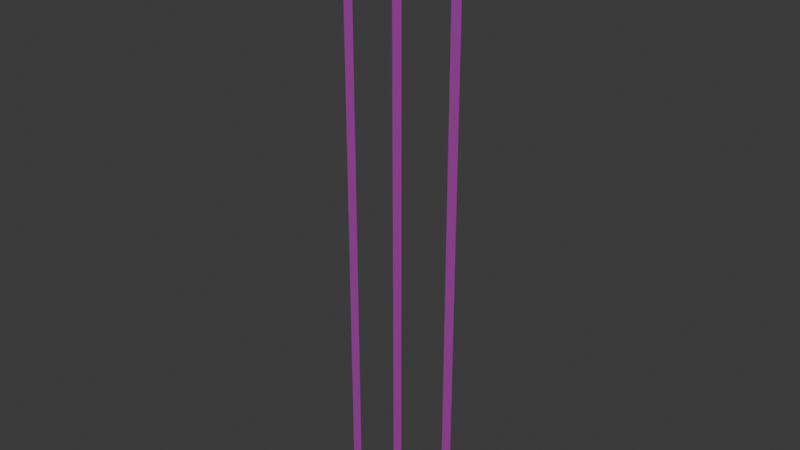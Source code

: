 # Source: Note_Strips.blend  (saved by Blender 4.5.91; exported with 4.5.12 LTS)
import bpy
from mathutils import Matrix  # noqa: F401  (used for matrix-valued properties, if any)

bpy.ops.wm.read_factory_settings(use_empty=True)
scene = bpy.context.scene
scene.name = 'Scene'

# ---- collections
col_actual = bpy.data.collections.new('Actual'); scene.collection.children.link(col_actual)
col_actual.hide_render = True
col_show = bpy.data.collections.new('Show'); scene.collection.children.link(col_show)

# ---- images (referenced by path relative to the original .blend; pixels are not part of the script)
import os
ASSET_DIR = os.environ.get("B2B_ASSET_DIR", "")  # directory of the original .blend (textures are referenced by path, not embedded)
HERE = os.path.dirname(os.path.abspath(__file__))  # packed textures are extracted next to this script under _unpacked/

def load_image(name, relpath, width, height, colorspace="sRGB"):
    """Load a texture the original file referenced (path relative to the .blend, or extracted next to this script)."""
    p = next((c for c in (os.path.join(HERE, relpath), os.path.join(ASSET_DIR, relpath)) if relpath and os.path.exists(c)), "")
    if p:
        img = bpy.data.images.load(p, check_existing=True)
        img.name = name
    else:  # same state as the original file: an image datablock whose file is absent (Cycles renders it pink)
        img = bpy.data.images.new(name, width, height)
        img.source = "FILE"
        img.filepath = "//" + (relpath or name)
    img.colorspace_settings.name = colorspace
    return img
img_note_strip_png = load_image('Note_strip.png', 'Note_strip.png', 1024, 1024, 'sRGB')

# ---- materials (node trees are filled in below, after node groups)
mat_note_strip = bpy.data.materials.new('Note_Strip')
mat_note_strip.alpha_threshold = 0.0
mat_note_strip.roughness = 0.5
mat_note_strip.line_color = (0.0, 0.0, 0.0, 1.0)

# ---- material node trees
mat_note_strip.use_nodes = True; mat_note_strip.node_tree.nodes.clear()
_N = mat_note_strip.node_tree.nodes; _L = mat_note_strip.node_tree.links
n0 = _N.new('ShaderNodeOutputMaterial'); n0.name = 'Material Output'; n0.location = (200, 100)
n1 = _N.new('ShaderNodeBsdfPrincipled'); n1.name = 'Principled BSDF'; n1.location = (-200, 100)
n1.inputs[2].default_value = 0.04762
n1.inputs[3].default_value = 1.45
n1.inputs[4].default_value = 0.3492
n2 = _N.new('ShaderNodeTexImage'); n2.name = 'Image Texture'; n2.location = (-490, 80)
n2.image = img_note_strip_png
_L.new(n1.outputs[0], n0.inputs[0])
_L.new(n2.outputs[0], n1.inputs[0])
n0.is_active_output = True

# ---- world
world_world = bpy.data.worlds.new('World'); scene.world = world_world
world_world.use_nodes = True; world_world.node_tree.nodes.clear()
_N = world_world.node_tree.nodes; _L = world_world.node_tree.links
n0 = _N.new('ShaderNodeOutputWorld'); n0.name = 'World Output'; n0.location = (200, 100)
n1 = _N.new('ShaderNodeBackground'); n1.name = 'Background'; n1.location = (-200, 100)
n1.inputs[0].default_value = (0.05088, 0.05088, 0.05088, 1.0)
_L.new(n1.outputs[0], n0.inputs[0])
n0.is_active_output = True
world_world.color = (0.05088, 0.05088, 0.05088)
world_world.sun_shadow_jitter_overblur = 0.0

# ---- meshes
me_plane = bpy.data.meshes.new('Plane')
me_plane.from_pydata([(-1.0, -1.0, 0.0), (1.0, -1.0, 0.0), (-1.0, 1.0, 0.0), (1.0, 1.0, 0.0), (-1.0, 0.9608, 0.0), (-1.0, 0.9216, 0.0), (-1.0, 0.8824, 0.0), (-1.0, 0.8431, 0.0), (-1.0, 0.8039, 0.0), (-1.0, 0.7647, 0.0), (-1.0, 0.7255, 0.0), (-1.0, 0.6863, 0.0), (-1.0, 0.6471, 0.0), (-1.0, 0.6078, 0.0), (-1.0, 0.5686, 0.0), (-1.0, 0.5294, 0.0), (-1.0, 0.4902, 0.0), (-1.0, 0.451, 0.0), (-1.0, 0.4118, 0.0), (-1.0, 0.3725, 0.0), (-1.0, 0.3333, 0.0), (-1.0, 0.2941, 0.0), (-1.0, 0.2549, 0.0), (-1.0, 0.2157, 0.0), (-1.0, 0.1765, 0.0), (-1.0, 0.1373, 0.0), (-1.0, 0.09804, 0.0), (-1.0, 0.05882, 0.0), (-1.0, 0.01961, 0.0), (-1.0, -0.01961, 0.0), (-1.0, -0.05882, 0.0), (-1.0, -0.09804, 0.0), (-1.0, -0.1373, 0.0), (-1.0, -0.1765, 0.0), (-1.0, -0.2157, 0.0), (-1.0, -0.2549, 0.0), (-1.0, -0.2941, 0.0), (-1.0, -0.3333, 0.0), (-1.0, -0.3725, 0.0), (-1.0, -0.4118, 0.0), (-1.0, -0.451, 0.0), (-1.0, -0.4902, 0.0), (-1.0, -0.5294, 0.0), (-1.0, -0.5686, 0.0), (-1.0, -0.6078, 0.0), (-1.0, -0.6471, 0.0), (-1.0, -0.6863, 0.0), (-1.0, -0.7255, 0.0), (-1.0, -0.7647, 0.0), (-1.0, -0.8039, 0.0), (-1.0, -0.8431, 0.0), (-1.0, -0.8824, 0.0), (-1.0, -0.9216, 0.0), (-1.0, -0.9608, 0.0), (1.0, -0.9608, 0.0), (1.0, -0.9216, 0.0), (1.0, -0.8824, 0.0), (1.0, -0.8431, 0.0), (1.0, -0.8039, 0.0), (1.0, -0.7647, 0.0), (1.0, -0.7255, 0.0), (1.0, -0.6863, 0.0), (1.0, -0.6471, 0.0), (1.0, -0.6078, 0.0), (1.0, -0.5686, 0.0), (1.0, -0.5294, 0.0), (1.0, -0.4902, 0.0), (1.0, -0.451, 0.0), (1.0, -0.4118, 0.0), (1.0, -0.3725, 0.0), (1.0, -0.3333, 0.0), (1.0, -0.2941, 0.0), (1.0, -0.2549, 0.0), (1.0, -0.2157, 0.0), (1.0, -0.1765, 0.0), (1.0, -0.1373, 0.0), (1.0, -0.09804, 0.0), (1.0, -0.05882, 0.0), (1.0, -0.01961, 0.0), (1.0, 0.01961, 0.0), (1.0, 0.05882, 0.0), (1.0, 0.09804, 0.0), (1.0, 0.1373, 0.0), (1.0, 0.1765, 0.0), (1.0, 0.2157, 0.0), (1.0, 0.2549, 0.0), (1.0, 0.2941, 0.0), (1.0, 0.3333, 0.0), (1.0, 0.3725, 0.0), (1.0, 0.4118, 0.0), (1.0, 0.451, 0.0), (1.0, 0.4902, 0.0), (1.0, 0.5294, 0.0), (1.0, 0.5686, 0.0), (1.0, 0.6078, 0.0), (1.0, 0.6471, 0.0), (1.0, 0.6863, 0.0), (1.0, 0.7255, 0.0), (1.0, 0.7647, 0.0), (1.0, 0.8039, 0.0), (1.0, 0.8431, 0.0), (1.0, 0.8824, 0.0), (1.0, 0.9216, 0.0), (1.0, 0.9608, 0.0)], [], [(4, 103, 3, 2), (0, 1, 54, 53), (53, 54, 55, 52), (52, 55, 56, 51), (51, 56, 57, 50), (50, 57, 58, 49), (49, 58, 59, 48), (48, 59, 60, 47), (47, 60, 61, 46), (46, 61, 62, 45), (45, 62, 63, 44), (44, 63, 64, 43), (43, 64, 65, 42), (42, 65, 66, 41), (41, 66, 67, 40), (40, 67, 68, 39), (39, 68, 69, 38), (38, 69, 70, 37), (37, 70, 71, 36), (36, 71, 72, 35), (35, 72, 73, 34), (34, 73, 74, 33), (33, 74, 75, 32), (32, 75, 76, 31), (31, 76, 77, 30), (30, 77, 78, 29), (29, 78, 79, 28), (28, 79, 80, 27), (27, 80, 81, 26), (26, 81, 82, 25), (25, 82, 83, 24), (24, 83, 84, 23), (23, 84, 85, 22), (22, 85, 86, 21), (21, 86, 87, 20), (20, 87, 88, 19), (19, 88, 89, 18), (18, 89, 90, 17), (17, 90, 91, 16), (16, 91, 92, 15), (15, 92, 93, 14), (14, 93, 94, 13), (13, 94, 95, 12), (12, 95, 96, 11), (11, 96, 97, 10), (10, 97, 98, 9), (9, 98, 99, 8), (8, 99, 100, 7), (7, 100, 101, 6), (6, 101, 102, 5), (5, 102, 103, 4)])
me_plane.polygons.foreach_set('use_smooth', [True] * 51)
_uv = me_plane.uv_layers.new(name='UVMap')
_uv.uv.foreach_set('vector', [1.602, 0.8294, 1.602, 0.7965, 1.647, 0.7965, 1.647, 0.8294, -0.6471, 0.8294, -0.6471, 0.7965, -0.6021, 0.7965, -0.6021, 0.8294, -0.6021, 0.8294, -0.6021, 0.7965, -0.5571, 0.7965, -0.5571, 0.8294, -0.5571, 0.8294, -0.5571, 0.7965, -0.5121, 0.7965, -0.5121, 0.8294, -0.5121, 0.8294, -0.5121, 0.7965, -0.4672, 0.7965, -0.4672, 0.8294, -0.4672, 0.8294, -0.4672, 0.7965, -0.4222, 0.7965, -0.4222, 0.8294, -0.4222, 0.8294, -0.4222, 0.7965, -0.3772, 0.7965, -0.3772, 0.8294, -0.3772, 0.8294, -0.3772, 0.7965, -0.3322, 0.7965, -0.3322, 0.8294, -0.3322, 0.8294, -0.3322, 0.7965, -0.2872, 0.7965, -0.2872, 0.8294, -0.2872, 0.8294, -0.2872, 0.7965, -0.2422, 0.7965, -0.2422, 0.8294, -0.2422, 0.8294, -0.2422, 0.7965, -0.1973, 0.7965, -0.1973, 0.8294, -0.1973, 0.8294, -0.1973, 0.7965, -0.1523, 0.7965, -0.1523, 0.8294, -0.1523, 0.8294, -0.1523, 0.7965, -0.1073, 0.7965, -0.1073, 0.8294, -0.1073, 0.8294, -0.1073, 0.7965, -0.0623, 0.7965, -0.0623, 0.8294, -0.0623, 0.8294, -0.0623, 0.7965, -0.01732, 0.7965, -0.01732, 0.8294, -0.01732, 0.8294, -0.01732, 0.7965, 0.02767, 0.7965, 0.02767, 0.8294, 0.02767, 0.8294, 0.02767, 0.7965, 0.07265, 0.7965, 0.07265, 0.8294, 0.07265, 0.8294, 0.07265, 0.7965, 0.1176, 0.7965, 0.1176, 0.8294, 0.1176, 0.8294, 0.1176, 0.7965, 0.1626, 0.7965, 0.1626, 0.8294, 0.1626, 0.8294, 0.1626, 0.7965, 0.2076, 0.7965, 0.2076, 0.8294, 0.2076, 0.8294, 0.2076, 0.7965, 0.2526, 0.7965, 0.2526, 0.8294, 0.2526, 0.8294, 0.2526, 0.7965, 0.2976, 0.7965, 0.2976, 0.8294, 0.2976, 0.8294, 0.2976, 0.7965, 0.3426, 0.7965, 0.3426, 0.8294, 0.3426, 0.8294, 0.3426, 0.7965, 0.3875, 0.7965, 0.3875, 0.8294, 0.3875, 0.8294, 0.3875, 0.7965, 0.4325, 0.7965, 0.4325, 0.8294, 0.4325, 0.8294, 0.4325, 0.7965, 0.4775, 0.7965, 0.4775, 0.8294, 0.4775, 0.8294, 0.4775, 0.7965, 0.5225, 0.7965, 0.5225, 0.8294, 0.5225, 0.8294, 0.5225, 0.7965, 0.5675, 0.7965, 0.5675, 0.8294, 0.5675, 0.8294, 0.5675, 0.7965, 0.6125, 0.7965, 0.6125, 0.8294, 0.6125, 0.8294, 0.6125, 0.7965, 0.6574, 0.7965, 0.6574, 0.8294, 0.6574, 0.8294, 0.6574, 0.7965, 0.7024, 0.7965, 0.7024, 0.8294, 0.7024, 0.8294, 0.7024, 0.7965, 0.7474, 0.7965, 0.7474, 0.8294, 0.7474, 0.8294, 0.7474, 0.7965, 0.7924, 0.7965, 0.7924, 0.8294, 0.7924, 0.8294, 0.7924, 0.7965, 0.8374, 0.7965, 0.8374, 0.8294, 0.8374, 0.8294, 0.8374, 0.7965, 0.8824, 0.7965, 0.8824, 0.8294, 0.8824, 0.8294, 0.8824, 0.7965, 0.9273, 0.7965, 0.9273, 0.8294, 0.9273, 0.8294, 0.9273, 0.7965, 0.9723, 0.7965, 0.9723, 0.8294, 0.9723, 0.8294, 0.9723, 0.7965, 1.017, 0.7965, 1.017, 0.8294, 1.017, 0.8294, 1.017, 0.7965, 1.062, 0.7965, 1.062, 0.8294, 1.062, 0.8294, 1.062, 0.7965, 1.107, 0.7965, 1.107, 0.8294, 1.107, 0.8294, 1.107, 0.7965, 1.152, 0.7965, 1.152, 0.8294, 1.152, 0.8294, 1.152, 0.7965, 1.197, 0.7965, 1.197, 0.8294, 1.197, 0.8294, 1.197, 0.7965, 1.242, 0.7965, 1.242, 0.8294, 1.242, 0.8294, 1.242, 0.7965, 1.287, 0.7965, 1.287, 0.8294, 1.287, 0.8294, 1.287, 0.7965, 1.332, 0.7965, 1.332, 0.8294, 1.332, 0.8294, 1.332, 0.7965, 1.377, 0.7965, 1.377, 0.8294, 1.377, 0.8294, 1.377, 0.7965, 1.422, 0.7965, 1.422, 0.8294, 1.422, 0.8294, 1.422, 0.7965, 1.467, 0.7965, 1.467, 0.8294, 1.467, 0.8294, 1.467, 0.7965, 1.512, 0.7965, 1.512, 0.8294, 1.512, 0.8294, 1.512, 0.7965, 1.557, 0.7965, 1.557, 0.8294, 1.557, 0.8294, 1.557, 0.7965, 1.602, 0.7965, 1.602, 0.8294])
me_plane.materials.append(mat_note_strip)
me_plane.update()
me_plane_001 = bpy.data.meshes.new('Plane.001')
me_plane_001.from_pydata([(-1.0, -1.0, 0.0), (1.0, -1.0, 0.0), (-1.0, 1.0, 0.0), (1.0, 1.0, 0.0), (-1.0, 0.9608, 0.0), (-1.0, 0.9216, 0.0), (-1.0, 0.8824, 0.0), (-1.0, 0.8431, 0.0), (-1.0, 0.8039, 0.0), (-1.0, 0.7647, 0.0), (-1.0, 0.7255, 0.0), (-1.0, 0.6863, 0.0), (-1.0, 0.6471, 0.0), (-1.0, 0.6078, 0.0), (-1.0, 0.5686, 0.0), (-1.0, 0.5294, 0.0), (-1.0, 0.4902, 0.0), (-1.0, 0.451, 0.0), (-1.0, 0.4118, 0.0), (-1.0, 0.3725, 0.0), (-1.0, 0.3333, 0.0), (-1.0, 0.2941, 0.0), (-1.0, 0.2549, 0.0), (-1.0, 0.2157, 0.0), (-1.0, 0.1765, 0.0), (-1.0, 0.1373, 0.0), (-1.0, 0.09804, 0.0), (-1.0, 0.05882, 0.0), (-1.0, 0.01961, 0.0), (-1.0, -0.01961, 0.0), (-1.0, -0.05882, 0.0), (-1.0, -0.09804, 0.0), (-1.0, -0.1373, 0.0), (-1.0, -0.1765, 0.0), (-1.0, -0.2157, 0.0), (-1.0, -0.2549, 0.0), (-1.0, -0.2941, 0.0), (-1.0, -0.3333, 0.0), (-1.0, -0.3725, 0.0), (-1.0, -0.4118, 0.0), (-1.0, -0.451, 0.0), (-1.0, -0.4902, 0.0), (-1.0, -0.5294, 0.0), (-1.0, -0.5686, 0.0), (-1.0, -0.6078, 0.0), (-1.0, -0.6471, 0.0), (-1.0, -0.6863, 0.0), (-1.0, -0.7255, 0.0), (-1.0, -0.7647, 0.0), (-1.0, -0.8039, 0.0), (-1.0, -0.8431, 0.0), (-1.0, -0.8824, 0.0), (-1.0, -0.9216, 0.0), (-1.0, -0.9608, 0.0), (1.0, -0.9608, 0.0), (1.0, -0.9216, 0.0), (1.0, -0.8824, 0.0), (1.0, -0.8431, 0.0), (1.0, -0.8039, 0.0), (1.0, -0.7647, 0.0), (1.0, -0.7255, 0.0), (1.0, -0.6863, 0.0), (1.0, -0.6471, 0.0), (1.0, -0.6078, 0.0), (1.0, -0.5686, 0.0), (1.0, -0.5294, 0.0), (1.0, -0.4902, 0.0), (1.0, -0.451, 0.0), (1.0, -0.4118, 0.0), (1.0, -0.3725, 0.0), (1.0, -0.3333, 0.0), (1.0, -0.2941, 0.0), (1.0, -0.2549, 0.0), (1.0, -0.2157, 0.0), (1.0, -0.1765, 0.0), (1.0, -0.1373, 0.0), (1.0, -0.09804, 0.0), (1.0, -0.05882, 0.0), (1.0, -0.01961, 0.0), (1.0, 0.01961, 0.0), (1.0, 0.05882, 0.0), (1.0, 0.09804, 0.0), (1.0, 0.1373, 0.0), (1.0, 0.1765, 0.0), (1.0, 0.2157, 0.0), (1.0, 0.2549, 0.0), (1.0, 0.2941, 0.0), (1.0, 0.3333, 0.0), (1.0, 0.3725, 0.0), (1.0, 0.4118, 0.0), (1.0, 0.451, 0.0), (1.0, 0.4902, 0.0), (1.0, 0.5294, 0.0), (1.0, 0.5686, 0.0), (1.0, 0.6078, 0.0), (1.0, 0.6471, 0.0), (1.0, 0.6863, 0.0), (1.0, 0.7255, 0.0), (1.0, 0.7647, 0.0), (1.0, 0.8039, 0.0), (1.0, 0.8431, 0.0), (1.0, 0.8824, 0.0), (1.0, 0.9216, 0.0), (1.0, 0.9608, 0.0)], [], [(4, 103, 3, 2), (0, 1, 54, 53), (53, 54, 55, 52), (52, 55, 56, 51), (51, 56, 57, 50), (50, 57, 58, 49), (49, 58, 59, 48), (48, 59, 60, 47), (47, 60, 61, 46), (46, 61, 62, 45), (45, 62, 63, 44), (44, 63, 64, 43), (43, 64, 65, 42), (42, 65, 66, 41), (41, 66, 67, 40), (40, 67, 68, 39), (39, 68, 69, 38), (38, 69, 70, 37), (37, 70, 71, 36), (36, 71, 72, 35), (35, 72, 73, 34), (34, 73, 74, 33), (33, 74, 75, 32), (32, 75, 76, 31), (31, 76, 77, 30), (30, 77, 78, 29), (29, 78, 79, 28), (28, 79, 80, 27), (27, 80, 81, 26), (26, 81, 82, 25), (25, 82, 83, 24), (24, 83, 84, 23), (23, 84, 85, 22), (22, 85, 86, 21), (21, 86, 87, 20), (20, 87, 88, 19), (19, 88, 89, 18), (18, 89, 90, 17), (17, 90, 91, 16), (16, 91, 92, 15), (15, 92, 93, 14), (14, 93, 94, 13), (13, 94, 95, 12), (12, 95, 96, 11), (11, 96, 97, 10), (10, 97, 98, 9), (9, 98, 99, 8), (8, 99, 100, 7), (7, 100, 101, 6), (6, 101, 102, 5), (5, 102, 103, 4)])
me_plane_001.polygons.foreach_set('use_smooth', [True] * 51)
_uv = me_plane_001.uv_layers.new(name='UVMap')
_uv.uv.foreach_set('vector', [1.602, 0.5054, 1.602, 0.4724, 1.647, 0.4724, 1.647, 0.5054, -0.6471, 0.5054, -0.6471, 0.4724, -0.6021, 0.4724, -0.6021, 0.5054, -0.6021, 0.5054, -0.6021, 0.4724, -0.5571, 0.4724, -0.5571, 0.5054, -0.5571, 0.5054, -0.5571, 0.4724, -0.5121, 0.4724, -0.5121, 0.5054, -0.5121, 0.5054, -0.5121, 0.4724, -0.4672, 0.4724, -0.4672, 0.5054, -0.4672, 0.5054, -0.4672, 0.4724, -0.4222, 0.4724, -0.4222, 0.5054, -0.4222, 0.5054, -0.4222, 0.4724, -0.3772, 0.4724, -0.3772, 0.5054, -0.3772, 0.5054, -0.3772, 0.4724, -0.3322, 0.4724, -0.3322, 0.5054, -0.3322, 0.5054, -0.3322, 0.4724, -0.2872, 0.4724, -0.2872, 0.5054, -0.2872, 0.5054, -0.2872, 0.4724, -0.2422, 0.4724, -0.2422, 0.5054, -0.2422, 0.5054, -0.2422, 0.4724, -0.1973, 0.4724, -0.1973, 0.5054, -0.1973, 0.5054, -0.1973, 0.4724, -0.1523, 0.4724, -0.1523, 0.5054, -0.1523, 0.5054, -0.1523, 0.4724, -0.1073, 0.4724, -0.1073, 0.5054, -0.1073, 0.5054, -0.1073, 0.4724, -0.0623, 0.4724, -0.0623, 0.5054, -0.0623, 0.5054, -0.0623, 0.4724, -0.01732, 0.4724, -0.01732, 0.5054, -0.01732, 0.5054, -0.01732, 0.4724, 0.02767, 0.4724, 0.02767, 0.5054, 0.02767, 0.5054, 0.02767, 0.4724, 0.07265, 0.4724, 0.07265, 0.5054, 0.07265, 0.5054, 0.07265, 0.4724, 0.1176, 0.4724, 0.1176, 0.5054, 0.1176, 0.5054, 0.1176, 0.4724, 0.1626, 0.4724, 0.1626, 0.5054, 0.1626, 0.5054, 0.1626, 0.4724, 0.2076, 0.4724, 0.2076, 0.5054, 0.2076, 0.5054, 0.2076, 0.4724, 0.2526, 0.4724, 0.2526, 0.5054, 0.2526, 0.5054, 0.2526, 0.4724, 0.2976, 0.4724, 0.2976, 0.5054, 0.2976, 0.5054, 0.2976, 0.4724, 0.3426, 0.4724, 0.3426, 0.5054, 0.3426, 0.5054, 0.3426, 0.4724, 0.3875, 0.4724, 0.3875, 0.5054, 0.3875, 0.5054, 0.3875, 0.4724, 0.4325, 0.4724, 0.4325, 0.5054, 0.4325, 0.5054, 0.4325, 0.4724, 0.4775, 0.4724, 0.4775, 0.5054, 0.4775, 0.5054, 0.4775, 0.4724, 0.5225, 0.4724, 0.5225, 0.5054, 0.5225, 0.5054, 0.5225, 0.4724, 0.5675, 0.4724, 0.5675, 0.5054, 0.5675, 0.5054, 0.5675, 0.4724, 0.6125, 0.4724, 0.6125, 0.5054, 0.6125, 0.5054, 0.6125, 0.4724, 0.6574, 0.4724, 0.6574, 0.5054, 0.6574, 0.5054, 0.6574, 0.4724, 0.7024, 0.4724, 0.7024, 0.5054, 0.7024, 0.5054, 0.7024, 0.4724, 0.7474, 0.4724, 0.7474, 0.5054, 0.7474, 0.5054, 0.7474, 0.4724, 0.7924, 0.4724, 0.7924, 0.5054, 0.7924, 0.5054, 0.7924, 0.4724, 0.8374, 0.4724, 0.8374, 0.5054, 0.8374, 0.5054, 0.8374, 0.4724, 0.8824, 0.4724, 0.8824, 0.5054, 0.8824, 0.5054, 0.8824, 0.4724, 0.9273, 0.4724, 0.9273, 0.5054, 0.9273, 0.5054, 0.9273, 0.4724, 0.9723, 0.4724, 0.9723, 0.5054, 0.9723, 0.5054, 0.9723, 0.4724, 1.017, 0.4724, 1.017, 0.5054, 1.017, 0.5054, 1.017, 0.4724, 1.062, 0.4724, 1.062, 0.5054, 1.062, 0.5054, 1.062, 0.4724, 1.107, 0.4724, 1.107, 0.5054, 1.107, 0.5054, 1.107, 0.4724, 1.152, 0.4724, 1.152, 0.5054, 1.152, 0.5054, 1.152, 0.4724, 1.197, 0.4724, 1.197, 0.5054, 1.197, 0.5054, 1.197, 0.4724, 1.242, 0.4724, 1.242, 0.5054, 1.242, 0.5054, 1.242, 0.4724, 1.287, 0.4724, 1.287, 0.5054, 1.287, 0.5054, 1.287, 0.4724, 1.332, 0.4724, 1.332, 0.5054, 1.332, 0.5054, 1.332, 0.4724, 1.377, 0.4724, 1.377, 0.5054, 1.377, 0.5054, 1.377, 0.4724, 1.422, 0.4724, 1.422, 0.5054, 1.422, 0.5054, 1.422, 0.4724, 1.467, 0.4724, 1.467, 0.5054, 1.467, 0.5054, 1.467, 0.4724, 1.512, 0.4724, 1.512, 0.5054, 1.512, 0.5054, 1.512, 0.4724, 1.557, 0.4724, 1.557, 0.5054, 1.557, 0.5054, 1.557, 0.4724, 1.602, 0.4724, 1.602, 0.5054])
me_plane_001.materials.append(mat_note_strip)
me_plane_001.update()
me_plane_002 = bpy.data.meshes.new('Plane.002')
me_plane_002.from_pydata([(-1.0, -1.0, 0.0), (1.0, -1.0, 0.0), (-1.0, 1.0, 0.0), (1.0, 1.0, 0.0), (-1.0, 0.9608, 0.0), (-1.0, 0.9216, 0.0), (-1.0, 0.8824, 0.0), (-1.0, 0.8431, 0.0), (-1.0, 0.8039, 0.0), (-1.0, 0.7647, 0.0), (-1.0, 0.7255, 0.0), (-1.0, 0.6863, 0.0), (-1.0, 0.6471, 0.0), (-1.0, 0.6078, 0.0), (-1.0, 0.5686, 0.0), (-1.0, 0.5294, 0.0), (-1.0, 0.4902, 0.0), (-1.0, 0.451, 0.0), (-1.0, 0.4118, 0.0), (-1.0, 0.3725, 0.0), (-1.0, 0.3333, 0.0), (-1.0, 0.2941, 0.0), (-1.0, 0.2549, 0.0), (-1.0, 0.2157, 0.0), (-1.0, 0.1765, 0.0), (-1.0, 0.1373, 0.0), (-1.0, 0.09804, 0.0), (-1.0, 0.05882, 0.0), (-1.0, 0.01961, 0.0), (-1.0, -0.01961, 0.0), (-1.0, -0.05882, 0.0), (-1.0, -0.09804, 0.0), (-1.0, -0.1373, 0.0), (-1.0, -0.1765, 0.0), (-1.0, -0.2157, 0.0), (-1.0, -0.2549, 0.0), (-1.0, -0.2941, 0.0), (-1.0, -0.3333, 0.0), (-1.0, -0.3725, 0.0), (-1.0, -0.4118, 0.0), (-1.0, -0.451, 0.0), (-1.0, -0.4902, 0.0), (-1.0, -0.5294, 0.0), (-1.0, -0.5686, 0.0), (-1.0, -0.6078, 0.0), (-1.0, -0.6471, 0.0), (-1.0, -0.6863, 0.0), (-1.0, -0.7255, 0.0), (-1.0, -0.7647, 0.0), (-1.0, -0.8039, 0.0), (-1.0, -0.8431, 0.0), (-1.0, -0.8824, 0.0), (-1.0, -0.9216, 0.0), (-1.0, -0.9608, 0.0), (1.0, -0.9608, 0.0), (1.0, -0.9216, 0.0), (1.0, -0.8824, 0.0), (1.0, -0.8431, 0.0), (1.0, -0.8039, 0.0), (1.0, -0.7647, 0.0), (1.0, -0.7255, 0.0), (1.0, -0.6863, 0.0), (1.0, -0.6471, 0.0), (1.0, -0.6078, 0.0), (1.0, -0.5686, 0.0), (1.0, -0.5294, 0.0), (1.0, -0.4902, 0.0), (1.0, -0.451, 0.0), (1.0, -0.4118, 0.0), (1.0, -0.3725, 0.0), (1.0, -0.3333, 0.0), (1.0, -0.2941, 0.0), (1.0, -0.2549, 0.0), (1.0, -0.2157, 0.0), (1.0, -0.1765, 0.0), (1.0, -0.1373, 0.0), (1.0, -0.09804, 0.0), (1.0, -0.05882, 0.0), (1.0, -0.01961, 0.0), (1.0, 0.01961, 0.0), (1.0, 0.05882, 0.0), (1.0, 0.09804, 0.0), (1.0, 0.1373, 0.0), (1.0, 0.1765, 0.0), (1.0, 0.2157, 0.0), (1.0, 0.2549, 0.0), (1.0, 0.2941, 0.0), (1.0, 0.3333, 0.0), (1.0, 0.3725, 0.0), (1.0, 0.4118, 0.0), (1.0, 0.451, 0.0), (1.0, 0.4902, 0.0), (1.0, 0.5294, 0.0), (1.0, 0.5686, 0.0), (1.0, 0.6078, 0.0), (1.0, 0.6471, 0.0), (1.0, 0.6863, 0.0), (1.0, 0.7255, 0.0), (1.0, 0.7647, 0.0), (1.0, 0.8039, 0.0), (1.0, 0.8431, 0.0), (1.0, 0.8824, 0.0), (1.0, 0.9216, 0.0), (1.0, 0.9608, 0.0)], [], [(4, 103, 3, 2), (0, 1, 54, 53), (53, 54, 55, 52), (52, 55, 56, 51), (51, 56, 57, 50), (50, 57, 58, 49), (49, 58, 59, 48), (48, 59, 60, 47), (47, 60, 61, 46), (46, 61, 62, 45), (45, 62, 63, 44), (44, 63, 64, 43), (43, 64, 65, 42), (42, 65, 66, 41), (41, 66, 67, 40), (40, 67, 68, 39), (39, 68, 69, 38), (38, 69, 70, 37), (37, 70, 71, 36), (36, 71, 72, 35), (35, 72, 73, 34), (34, 73, 74, 33), (33, 74, 75, 32), (32, 75, 76, 31), (31, 76, 77, 30), (30, 77, 78, 29), (29, 78, 79, 28), (28, 79, 80, 27), (27, 80, 81, 26), (26, 81, 82, 25), (25, 82, 83, 24), (24, 83, 84, 23), (23, 84, 85, 22), (22, 85, 86, 21), (21, 86, 87, 20), (20, 87, 88, 19), (19, 88, 89, 18), (18, 89, 90, 17), (17, 90, 91, 16), (16, 91, 92, 15), (15, 92, 93, 14), (14, 93, 94, 13), (13, 94, 95, 12), (12, 95, 96, 11), (11, 96, 97, 10), (10, 97, 98, 9), (9, 98, 99, 8), (8, 99, 100, 7), (7, 100, 101, 6), (6, 101, 102, 5), (5, 102, 103, 4)])
me_plane_002.polygons.foreach_set('use_smooth', [True] * 51)
_uv = me_plane_002.uv_layers.new(name='UVMap')
_uv.uv.foreach_set('vector', [1.602, 0.2024, 1.602, 0.1694, 1.647, 0.1694, 1.647, 0.2024, -0.6471, 0.2024, -0.6471, 0.1694, -0.6021, 0.1694, -0.6021, 0.2024, -0.6021, 0.2024, -0.6021, 0.1694, -0.5571, 0.1694, -0.5571, 0.2024, -0.5571, 0.2024, -0.5571, 0.1694, -0.5121, 0.1694, -0.5121, 0.2024, -0.5121, 0.2024, -0.5121, 0.1694, -0.4672, 0.1694, -0.4672, 0.2024, -0.4672, 0.2024, -0.4672, 0.1694, -0.4222, 0.1694, -0.4222, 0.2024, -0.4222, 0.2024, -0.4222, 0.1694, -0.3772, 0.1694, -0.3772, 0.2024, -0.3772, 0.2024, -0.3772, 0.1694, -0.3322, 0.1694, -0.3322, 0.2024, -0.3322, 0.2024, -0.3322, 0.1694, -0.2872, 0.1694, -0.2872, 0.2024, -0.2872, 0.2024, -0.2872, 0.1694, -0.2422, 0.1694, -0.2422, 0.2024, -0.2422, 0.2024, -0.2422, 0.1694, -0.1973, 0.1694, -0.1973, 0.2024, -0.1973, 0.2024, -0.1973, 0.1694, -0.1523, 0.1694, -0.1523, 0.2024, -0.1523, 0.2024, -0.1523, 0.1694, -0.1073, 0.1694, -0.1073, 0.2024, -0.1073, 0.2024, -0.1073, 0.1694, -0.0623, 0.1694, -0.0623, 0.2024, -0.0623, 0.2024, -0.0623, 0.1694, -0.01732, 0.1694, -0.01732, 0.2024, -0.01732, 0.2024, -0.01732, 0.1694, 0.02767, 0.1694, 0.02767, 0.2024, 0.02767, 0.2024, 0.02767, 0.1694, 0.07265, 0.1694, 0.07265, 0.2024, 0.07265, 0.2024, 0.07265, 0.1694, 0.1176, 0.1694, 0.1176, 0.2024, 0.1176, 0.2024, 0.1176, 0.1694, 0.1626, 0.1694, 0.1626, 0.2024, 0.1626, 0.2024, 0.1626, 0.1694, 0.2076, 0.1694, 0.2076, 0.2024, 0.2076, 0.2024, 0.2076, 0.1694, 0.2526, 0.1694, 0.2526, 0.2024, 0.2526, 0.2024, 0.2526, 0.1694, 0.2976, 0.1694, 0.2976, 0.2024, 0.2976, 0.2024, 0.2976, 0.1694, 0.3426, 0.1694, 0.3426, 0.2024, 0.3426, 0.2024, 0.3426, 0.1694, 0.3875, 0.1694, 0.3875, 0.2024, 0.3875, 0.2024, 0.3875, 0.1694, 0.4325, 0.1694, 0.4325, 0.2024, 0.4325, 0.2024, 0.4325, 0.1694, 0.4775, 0.1694, 0.4775, 0.2024, 0.4775, 0.2024, 0.4775, 0.1694, 0.5225, 0.1694, 0.5225, 0.2024, 0.5225, 0.2024, 0.5225, 0.1694, 0.5675, 0.1694, 0.5675, 0.2024, 0.5675, 0.2024, 0.5675, 0.1694, 0.6125, 0.1694, 0.6125, 0.2024, 0.6125, 0.2024, 0.6125, 0.1694, 0.6574, 0.1694, 0.6574, 0.2024, 0.6574, 0.2024, 0.6574, 0.1694, 0.7024, 0.1694, 0.7024, 0.2024, 0.7024, 0.2024, 0.7024, 0.1694, 0.7474, 0.1694, 0.7474, 0.2024, 0.7474, 0.2024, 0.7474, 0.1694, 0.7924, 0.1694, 0.7924, 0.2024, 0.7924, 0.2024, 0.7924, 0.1694, 0.8374, 0.1694, 0.8374, 0.2024, 0.8374, 0.2024, 0.8374, 0.1694, 0.8824, 0.1694, 0.8824, 0.2024, 0.8824, 0.2024, 0.8824, 0.1694, 0.9273, 0.1694, 0.9273, 0.2024, 0.9273, 0.2024, 0.9273, 0.1694, 0.9723, 0.1694, 0.9723, 0.2024, 0.9723, 0.2024, 0.9723, 0.1694, 1.017, 0.1694, 1.017, 0.2024, 1.017, 0.2024, 1.017, 0.1694, 1.062, 0.1694, 1.062, 0.2024, 1.062, 0.2024, 1.062, 0.1694, 1.107, 0.1694, 1.107, 0.2024, 1.107, 0.2024, 1.107, 0.1694, 1.152, 0.1694, 1.152, 0.2024, 1.152, 0.2024, 1.152, 0.1694, 1.197, 0.1694, 1.197, 0.2024, 1.197, 0.2024, 1.197, 0.1694, 1.242, 0.1694, 1.242, 0.2024, 1.242, 0.2024, 1.242, 0.1694, 1.287, 0.1694, 1.287, 0.2024, 1.287, 0.2024, 1.287, 0.1694, 1.332, 0.1694, 1.332, 0.2024, 1.332, 0.2024, 1.332, 0.1694, 1.377, 0.1694, 1.377, 0.2024, 1.377, 0.2024, 1.377, 0.1694, 1.422, 0.1694, 1.422, 0.2024, 1.422, 0.2024, 1.422, 0.1694, 1.467, 0.1694, 1.467, 0.2024, 1.467, 0.2024, 1.467, 0.1694, 1.512, 0.1694, 1.512, 0.2024, 1.512, 0.2024, 1.512, 0.1694, 1.557, 0.1694, 1.557, 0.2024, 1.557, 0.2024, 1.557, 0.1694, 1.602, 0.1694, 1.602, 0.2024])
me_plane_002.materials.append(mat_note_strip)
me_plane_002.update()
me_plane_003 = bpy.data.meshes.new('Plane.003')
me_plane_003.from_pydata([(-1.0, -1.0, 0.0), (1.0, -1.0, 0.0), (-1.0, 1.0, 0.0), (1.0, 1.0, 0.0)], [], [(0, 1, 3, 2)])
_uv = me_plane_003.uv_layers.new(name='UVMap')
_uv.uv.foreach_set('vector', [-0.6471, 0.8294, -0.6471, 0.7965, 1.647, 0.7965, 1.647, 0.8294])
me_plane_003.materials.append(mat_note_strip)
me_plane_003.update()
me_plane_004 = bpy.data.meshes.new('Plane.004')
me_plane_004.from_pydata([(-1.0, -1.0, 0.0), (1.0, -1.0, 0.0), (-1.0, 1.0, 0.0), (1.0, 1.0, 0.0)], [], [(0, 1, 3, 2)])
_uv = me_plane_004.uv_layers.new(name='UVMap')
_uv.uv.foreach_set('vector', [-0.6471, 0.5054, -0.6471, 0.4724, 1.647, 0.4724, 1.647, 0.5054])
me_plane_004.materials.append(mat_note_strip)
me_plane_004.update()
me_plane_005 = bpy.data.meshes.new('Plane.005')
me_plane_005.from_pydata([(-1.0, -1.0, 0.0), (1.0, -1.0, 0.0), (-1.0, 1.0, 0.0), (1.0, 1.0, 0.0)], [], [(0, 1, 3, 2)])
_uv = me_plane_005.uv_layers.new(name='UVMap')
_uv.uv.foreach_set('vector', [-0.6471, 0.2024, -0.6471, 0.1694, 1.647, 0.1694, 1.647, 0.2024])
me_plane_005.materials.append(mat_note_strip)
me_plane_005.update()

# ---- objects
ob_note_strip_200 = bpy.data.objects.new('Note_strip_200', me_plane)
ob_note_strip_100 = bpy.data.objects.new('Note_strip_100', me_plane_001)
ob_note_strip_500 = bpy.data.objects.new('Note_strip_500', me_plane_002)
ob_note_strip_200_001 = bpy.data.objects.new('Note_strip_200.001', me_plane_003)
ob_note_strip_100_001 = bpy.data.objects.new('Note_strip_100.001', me_plane_004)
ob_note_strip_500_001 = bpy.data.objects.new('Note_strip_500.001', me_plane_005)

# ---- transforms, parenting, visibility, modifiers, constraints
ob_note_strip_200.location = (0.0, 0.0, 0.0)
ob_note_strip_200.rotation_euler = (1.571, -0.0, 0.0)
ob_note_strip_200.scale = (0.084, 5.0, 1.0)
ob_note_strip_100.location = (0.0, 0.0, 0.0)
ob_note_strip_100.rotation_euler = (1.571, -0.0, 0.0)
ob_note_strip_100.scale = (0.084, 5.0, 1.0)
ob_note_strip_500.location = (0.0, 0.0, 0.0)
ob_note_strip_500.rotation_euler = (1.571, -0.0, 0.0)
ob_note_strip_500.scale = (0.084, 5.0, 1.0)
ob_note_strip_200_001.location = (-1.012, 0.0, 0.0)
ob_note_strip_200_001.rotation_euler = (1.571, -0.0, 0.0)
ob_note_strip_200_001.scale = (0.084, 5.0, 1.0)
ob_note_strip_100_001.location = (-1.91, 0.0, 0.0)
ob_note_strip_100_001.rotation_euler = (1.571, -0.0, 0.0)
ob_note_strip_100_001.scale = (0.084, 5.0, 1.0)
ob_note_strip_500_001.location = (0.0, 0.0, 0.0)
ob_note_strip_500_001.rotation_euler = (1.571, -0.0, 0.0)
ob_note_strip_500_001.scale = (0.084, 5.0, 1.0)

# ---- collection membership
col_actual.objects.link(ob_note_strip_200)
col_actual.objects.link(ob_note_strip_100)
col_actual.objects.link(ob_note_strip_500)
col_show.objects.link(ob_note_strip_200_001)
col_show.objects.link(ob_note_strip_100_001)
col_show.objects.link(ob_note_strip_500_001)

# ---- scene / render settings (as saved in the file)
scene.frame_start = 1; scene.frame_end = 250; scene.frame_set(1)
scene.render.engine = 'BLENDER_EEVEE_NEXT'
bpy.context.view_layer.update()

# ---- added for rendering (the .blend has no active camera and no usable light): camera, sun
cam_auto = bpy.data.cameras.new('AutoCamera')
cam_auto.lens = 50.0
cam_auto.sensor_width = 36.0
cam_auto.clip_end = 1000.0
ob_auto_camera = bpy.data.objects.new('AutoCamera', cam_auto)
scene.collection.objects.link(ob_auto_camera)
ob_auto_camera.location = (8.49482, -11.3399, 7.55995)
ob_auto_camera.rotation_euler = (1.09748, -7.21219e-08, 0.694738)
scene.camera = ob_auto_camera
light_auto_sun = bpy.data.lights.new('AutoSun', 'SUN')
light_auto_sun.energy = 3.0
light_auto_sun.angle = 0.0523599
ob_auto_sun = bpy.data.objects.new('AutoSun', light_auto_sun)
scene.collection.objects.link(ob_auto_sun)
ob_auto_sun.rotation_euler = (0.872665, 0.174533, 0.523599)
bpy.context.view_layer.update()
